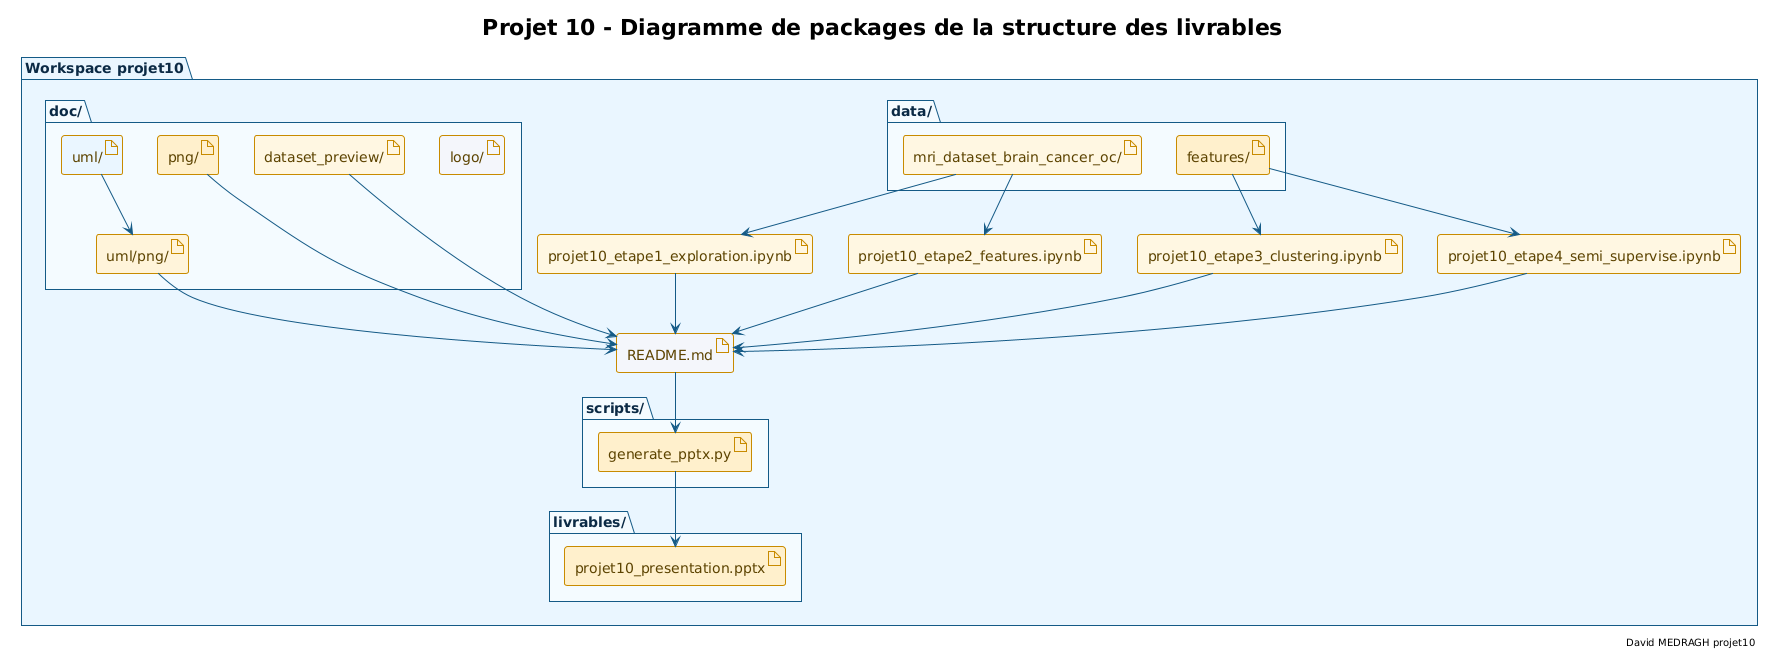

The diagram above was rendered by PlantUML. Its source (embedded in the PNG):
@startuml projet10_diagramme_package_structure_livrables
!theme plain

skinparam style strictuml
skinparam backgroundColor #FFFFFF
skinparam defaultFontName "DejaVu Sans"
skinparam shadowing false
skinparam ArrowColor #145A86
skinparam package {
  BackgroundColor #F7FBFD
  BorderColor #145A86
  FontColor #0B2A45
}
skinparam folder {
  BackgroundColor #EEF7FB
  BorderColor #145A86
  FontColor #0B2A45
}
skinparam artifact {
  BackgroundColor #FFF7E2
  BorderColor #C88B00
  FontColor #5C4300
}

title Projet 10 - Diagramme de packages de la structure des livrables
right footer David MEDRAGH projet10

package "Workspace projet10" #EAF6FF {
  folder "data/" as data_dir #F4FBFF {
    artifact "mri_dataset_brain_cancer_oc/" as ds_root #FFF7E2
    artifact "features/" as feat_dir #FFF0CC
  }

  folder "doc/" as doc_dir #F4FBFF {
    artifact "logo/" as logos #F4F6FB
    artifact "png/" as png_dir #FFF0CC
    artifact "dataset_preview/" as preview_dir #FFF7E2
    artifact "uml/" as uml_dir #EAF6FF
    artifact "uml/png/" as uml_png_dir #FFF4DA
  }

  folder "scripts/" as scripts_dir #F4FBFF {
    artifact "generate_pptx.py" as pptx_script #FFF0CC
  }

  folder "livrables/" as deliverables_dir #F4FBFF {
    artifact "projet10_presentation.pptx" as pptx_out #FFF0CC
  }

  artifact "README.md" as readme #F4F6FB
  artifact "projet10_etape1_exploration.ipynb" as nb1 #FFF7E2
  artifact "projet10_etape2_features.ipynb" as nb2 #FFF7E2
  artifact "projet10_etape3_clustering.ipynb" as nb3 #FFF7E2
  artifact "projet10_etape4_semi_supervise.ipynb" as nb4 #FFF7E2
}

ds_root --> nb1
ds_root --> nb2
feat_dir --> nb3
feat_dir --> nb4
png_dir --> readme
preview_dir --> readme
uml_dir --> uml_png_dir
uml_png_dir --> readme
nb1 --> readme
nb2 --> readme
nb3 --> readme
nb4 --> readme
readme --> pptx_script
pptx_script --> pptx_out

@enduml